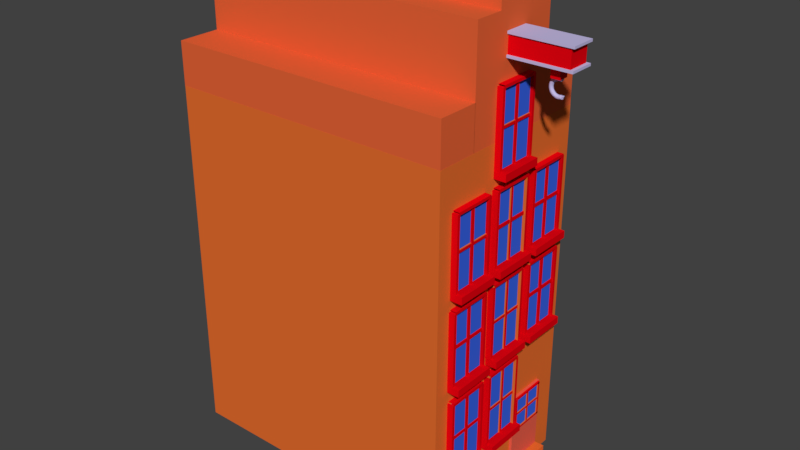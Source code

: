 # Source: huis.blend  (saved by Blender 2.78.0; exported with 4.5.12 LTS)
import bpy
from mathutils import Matrix  # noqa: F401  (used for matrix-valued properties, if any)

bpy.ops.wm.read_factory_settings(use_empty=True)
scene = bpy.context.scene
scene.name = 'Scene'

# ---- collections
col_collection_1 = bpy.data.collections.new('Collection 1'); scene.collection.children.link(col_collection_1)

# ---- materials (node trees are filled in below, after node groups)
mat_material_001 = bpy.data.materials.new('Material.001')
mat_material_001.alpha_threshold = 0.0
mat_material_001.use_transparent_shadow = False
mat_material_001.diffuse_color = (0.8, 0.0007775, 0.00573, 1.0)
mat_material_001.roughness = 0.5
mat_material_002 = bpy.data.materials.new('Material.002')
mat_material_002.alpha_threshold = 0.0
mat_material_002.use_transparent_shadow = False
mat_material_002.diffuse_color = (0.04064, 0.1284, 0.8, 1.0)
mat_material_002.roughness = 0.5
mat_material = bpy.data.materials.new('Material')
mat_material.alpha_threshold = 0.0
mat_material.use_transparent_shadow = False
mat_material.diffuse_color = (0.8, 0.1558, 0.02822, 1.0)
mat_material.roughness = 0.5
mat_material_003 = bpy.data.materials.new('Material.003')
mat_material_003.alpha_threshold = 0.0
mat_material_003.use_transparent_shadow = False
mat_material_003.diffuse_color = (0.5433, 0.504, 0.8, 1.0)
mat_material_003.roughness = 0.5
mat_material_004 = bpy.data.materials.new('Material.004')
mat_material_004.alpha_threshold = 0.0
mat_material_004.use_transparent_shadow = False
mat_material_004.diffuse_color = (0.8, 0.1277, 0.03879, 1.0)
mat_material_004.roughness = 0.5
mat_material_005 = bpy.data.materials.new('Material.005')
mat_material_005.alpha_threshold = 0.0
mat_material_005.use_transparent_shadow = False
mat_material_005.diffuse_color = (0.8, 0.1175, 0.07138, 1.0)
mat_material_005.roughness = 0.5

# ---- material node trees

# ---- world
world_world = bpy.data.worlds.new('World'); scene.world = world_world
world_world.color = (0.05088, 0.05088, 0.05088)
world_world.use_sun_shadow = False
world_world.sun_shadow_jitter_overblur = 0.0
world_world.cycles.sampling_method = 'MANUAL'

# ---- meshes
me_cube_005 = bpy.data.meshes.new('Cube.005')
me_cube_005.from_pydata([(3.098, 0.1482, 13.71), (3.094, 0.104, 13.7), (3.083, 0.07183, 13.67), (3.068, 0.06034, 13.62), (3.053, 0.0726, 13.58), (3.042, 0.1053, 13.55), (3.038, 0.1497, 13.54), (3.043, 0.194, 13.55), (3.054, 0.2261, 13.58), (3.069, 0.2376, 13.62), (3.084, 0.2254, 13.67), (3.095, 0.1926, 13.7), (3.043, 0.1486, 13.72), (3.04, 0.1044, 13.71), (3.033, 0.07221, 13.68), (3.023, 0.06067, 13.64), (3.014, 0.07289, 13.59), (3.007, 0.1056, 13.56), (3.005, 0.15, 13.55), (3.008, 0.1942, 13.56), (3.015, 0.2264, 13.59), (3.025, 0.2379, 13.64), (3.034, 0.2257, 13.68), (3.041, 0.193, 13.71), (2.985, 0.1491, 13.73), (2.984, 0.1049, 13.72), (2.981, 0.07263, 13.69), (2.977, 0.06105, 13.64), (2.974, 0.07322, 13.6), (2.971, 0.1059, 13.57), (2.971, 0.1503, 13.56), (2.972, 0.1945, 13.57), (2.975, 0.2267, 13.6), (2.979, 0.2383, 13.64), (2.982, 0.2262, 13.69), (2.985, 0.1935, 13.72), (2.927, 0.1496, 13.73), (2.928, 0.1054, 13.72), (2.929, 0.07311, 13.69), (2.931, 0.06148, 13.64), (2.933, 0.07359, 13.6), (2.935, 0.1062, 13.57), (2.936, 0.1506, 13.56), (2.936, 0.1949, 13.57), (2.934, 0.2271, 13.6), (2.932, 0.2388, 13.65), (2.93, 0.2266, 13.69), (2.928, 0.194, 13.72), (2.87, 0.1502, 13.73), (2.871, 0.1059, 13.72), (2.877, 0.07362, 13.68), (2.885, 0.06193, 13.64), (2.893, 0.07399, 13.6), (2.899, 0.1066, 13.56), (2.901, 0.1509, 13.55), (2.9, 0.1952, 13.56), (2.894, 0.2275, 13.6), (2.886, 0.2392, 13.64), (2.878, 0.2271, 13.68), (2.872, 0.1946, 13.72), (2.814, 0.1508, 13.71), (2.817, 0.1065, 13.7), (2.826, 0.07416, 13.67), (2.84, 0.06241, 13.63), (2.853, 0.07441, 13.59), (2.863, 0.1069, 13.56), (2.867, 0.1513, 13.54), (2.864, 0.1956, 13.56), (2.855, 0.2279, 13.59), (2.841, 0.2397, 13.63), (2.828, 0.2277, 13.67), (2.818, 0.1951, 13.7), (2.76, 0.1514, 13.69), (2.764, 0.1071, 13.68), (2.778, 0.07472, 13.65), (2.797, 0.06291, 13.61), (2.815, 0.07485, 13.57), (2.83, 0.1073, 13.54), (2.835, 0.1517, 13.53), (2.83, 0.196, 13.54), (2.817, 0.2284, 13.57), (2.798, 0.2402, 13.61), (2.779, 0.2282, 13.65), (2.765, 0.1958, 13.68), (2.709, 0.152, 13.66), (2.715, 0.1077, 13.65), (2.732, 0.07529, 13.63), (2.756, 0.06341, 13.59), (2.78, 0.07529, 13.55), (2.798, 0.1077, 13.52), (2.805, 0.152, 13.51), (2.799, 0.1964, 13.52), (2.781, 0.2288, 13.55), (2.758, 0.2407, 13.59), (2.734, 0.2288, 13.63), (2.716, 0.1964, 13.65), (2.662, 0.1527, 13.63), (2.669, 0.1083, 13.62), (2.69, 0.07586, 13.6), (2.719, 0.06392, 13.56), (2.747, 0.07573, 13.53), (2.769, 0.1081, 13.5), (2.777, 0.1524, 13.49), (2.769, 0.1968, 13.5), (2.749, 0.2293, 13.53), (2.72, 0.2412, 13.56), (2.692, 0.2294, 13.6), (2.67, 0.197, 13.62), (2.62, 0.1533, 13.59), (2.629, 0.109, 13.58), (2.653, 0.07642, 13.56), (2.685, 0.06441, 13.53), (2.718, 0.07616, 13.5), (2.742, 0.1085, 13.48), (2.752, 0.1528, 13.47), (2.743, 0.1972, 13.48), (2.72, 0.2297, 13.5), (2.687, 0.2417, 13.53), (2.654, 0.2299, 13.56), (2.63, 0.1976, 13.58), (2.584, 0.1539, 13.54), (2.594, 0.1095, 13.54), (2.62, 0.07696, 13.52), (2.656, 0.06489, 13.49), (2.693, 0.07659, 13.47), (2.72, 0.1089, 13.45), (2.73, 0.1532, 13.44), (2.721, 0.1975, 13.45), (2.694, 0.2301, 13.47), (2.658, 0.2422, 13.49), (2.621, 0.2305, 13.52), (2.595, 0.1982, 13.54), (2.554, 0.1545, 13.49), (2.565, 0.1101, 13.49), (2.593, 0.07747, 13.47), (2.632, 0.06535, 13.45), (2.672, 0.07698, 13.43), (2.701, 0.1092, 13.42), (2.712, 0.1535, 13.41), (2.702, 0.1979, 13.42), (2.673, 0.2305, 13.43), (2.634, 0.2426, 13.45), (2.595, 0.231, 13.47), (2.565, 0.1987, 13.49), (2.531, 0.155, 13.44), (2.542, 0.1106, 13.44), (2.572, 0.07794, 13.43), (2.614, 0.06577, 13.41), (2.656, 0.07735, 13.4), (2.687, 0.1096, 13.38), (2.698, 0.1538, 13.38), (2.687, 0.1982, 13.39), (2.657, 0.2309, 13.4), (2.616, 0.243, 13.41), (2.574, 0.2315, 13.43), (2.543, 0.1992, 13.44), (2.515, 0.1555, 13.39), (2.526, 0.1111, 13.38), (2.558, 0.07837, 13.38), (2.601, 0.06615, 13.37), (2.645, 0.07768, 13.36), (2.677, 0.1099, 13.35), (2.689, 0.1541, 13.35), (2.677, 0.1985, 13.35), (2.646, 0.2312, 13.36), (2.603, 0.2434, 13.37), (2.559, 0.2319, 13.38), (2.527, 0.1997, 13.38), (2.507, 0.1559, 13.33), (2.518, 0.1115, 13.33), (2.55, 0.07875, 13.32), (2.594, 0.06649, 13.32), (2.638, 0.07798, 13.32), (2.671, 0.1101, 13.31), (2.683, 0.1544, 13.31), (2.672, 0.1988, 13.31), (2.64, 0.2315, 13.32), (2.596, 0.2438, 13.32), (2.552, 0.2323, 13.32), (2.519, 0.2001, 13.33), (2.506, 0.1562, 13.27), (2.517, 0.1118, 13.27), (2.549, 0.07906, 13.27), (2.593, 0.06677, 13.27), (2.638, 0.07822, 13.28), (2.67, 0.1104, 13.28), (2.683, 0.1546, 13.28), (2.671, 0.199, 13.28), (2.639, 0.2317, 13.28), (2.595, 0.244, 13.27), (2.551, 0.2326, 13.27), (2.518, 0.2005, 13.27), (2.512, 0.1565, 13.21), (2.523, 0.1121, 13.21), (2.555, 0.07931, 13.22), (2.599, 0.06699, 13.23), (2.642, 0.07842, 13.24), (2.675, 0.1105, 13.24), (2.687, 0.1547, 13.24), (2.675, 0.1992, 13.24), (2.644, 0.2319, 13.24), (2.6, 0.2443, 13.23), (2.556, 0.2328, 13.22), (2.524, 0.2007, 13.21), (2.526, 0.1567, 13.16), (2.537, 0.1123, 13.16), (2.568, 0.0795, 13.17), (2.61, 0.06715, 13.18), (2.652, 0.07856, 13.2), (2.683, 0.1107, 13.21), (2.695, 0.1549, 13.21), (2.684, 0.1993, 13.21), (2.654, 0.2321, 13.2), (2.611, 0.2444, 13.18), (2.569, 0.233, 13.17), (2.538, 0.2009, 13.16), (2.547, 0.1569, 13.1), (2.558, 0.1124, 13.11), (2.587, 0.07961, 13.12), (2.627, 0.06725, 13.14), (2.667, 0.07865, 13.16), (2.697, 0.1107, 13.17), (2.708, 0.1549, 13.18), (2.697, 0.1994, 13.17), (2.668, 0.2322, 13.16), (2.628, 0.2445, 13.14), (2.588, 0.2331, 13.12), (2.559, 0.201, 13.11), (2.575, 0.1569, 13.05), (2.585, 0.1124, 13.06), (2.612, 0.07965, 13.07), (2.649, 0.06729, 13.1), (2.687, 0.07868, 13.12), (2.714, 0.1108, 13.14), (2.725, 0.155, 13.15), (2.715, 0.1994, 13.14), (2.688, 0.2322, 13.12), (2.651, 0.2446, 13.1), (2.613, 0.2332, 13.08), (2.586, 0.2011, 13.06), (2.61, 0.1569, 13.0), (2.619, 0.1124, 13.01), (2.643, 0.07961, 13.03), (2.677, 0.06725, 13.06), (2.711, 0.07865, 13.09), (2.736, 0.1107, 13.11), (2.745, 0.1549, 13.12), (2.737, 0.1994, 13.11), (2.712, 0.2322, 13.09), (2.678, 0.2445, 13.06), (2.644, 0.2331, 13.03), (2.619, 0.201, 13.01), (2.65, 0.1567, 12.96), (2.658, 0.1123, 12.97), (2.679, 0.0795, 13.0), (2.709, 0.06715, 13.03), (2.739, 0.07856, 13.06), (2.761, 0.1107, 13.09), (2.769, 0.1549, 13.09), (2.762, 0.1993, 13.09), (2.74, 0.2321, 13.06), (2.711, 0.2444, 13.03), (2.681, 0.233, 13.0), (2.659, 0.2009, 12.97), (2.695, 0.1565, 12.93), (2.702, 0.1121, 12.94), (2.72, 0.07931, 12.96), (2.745, 0.06699, 13.0), (2.771, 0.07842, 13.04), (2.789, 0.1105, 13.06), (2.797, 0.1547, 13.07), (2.79, 0.1992, 13.06), (2.772, 0.2319, 13.04), (2.747, 0.2443, 13.0), (2.721, 0.2328, 12.96), (2.703, 0.2007, 12.94), (2.745, 0.1562, 12.9), (2.75, 0.1118, 12.91), (2.765, 0.07906, 12.94), (2.785, 0.06677, 12.98), (2.805, 0.07822, 13.01), (2.821, 0.1104, 13.04), (2.826, 0.1546, 13.05), (2.821, 0.199, 13.04), (2.807, 0.2317, 13.02), (2.787, 0.244, 12.98), (2.766, 0.2326, 12.94), (2.751, 0.2005, 12.91), (2.798, 0.1559, 12.87), (2.802, 0.1115, 12.88), (2.813, 0.07875, 12.92), (2.827, 0.06649, 12.96), (2.843, 0.07798, 13.0), (2.854, 0.1101, 13.03), (2.858, 0.1544, 13.04), (2.855, 0.1988, 13.03), (2.844, 0.2315, 13.0), (2.829, 0.2438, 12.96), (2.814, 0.2323, 12.92), (2.803, 0.2001, 12.89), (2.854, 0.1555, 12.86), (2.856, 0.1111, 12.87), (2.863, 0.07837, 12.9), (2.872, 0.06615, 12.94), (2.882, 0.07768, 12.99), (2.889, 0.1099, 13.02), (2.892, 0.1541, 13.03), (2.89, 0.1985, 13.02), (2.883, 0.2312, 12.99), (2.874, 0.2434, 12.94), (2.864, 0.2319, 12.9), (2.857, 0.1997, 12.87), (2.911, 0.155, 12.85), (2.912, 0.1106, 12.86), (2.914, 0.07794, 12.89), (2.918, 0.06577, 12.94), (2.922, 0.07735, 12.98), (2.925, 0.1096, 13.01), (2.926, 0.1538, 13.03), (2.926, 0.1982, 13.01), (2.923, 0.2309, 12.98), (2.92, 0.243, 12.94), (2.916, 0.2315, 12.89), (2.913, 0.1992, 12.86), (2.969, 0.1545, 12.85), (2.968, 0.1101, 12.86), (2.966, 0.07747, 12.89), (2.964, 0.06535, 12.94), (2.962, 0.07698, 12.98), (2.961, 0.1092, 13.01), (2.961, 0.1535, 13.03), (2.962, 0.1979, 13.01), (2.964, 0.2305, 12.98), (2.966, 0.2426, 12.94), (2.968, 0.231, 12.89), (2.969, 0.1987, 12.86), (3.027, 0.1539, 12.85), (3.024, 0.1095, 12.87), (3.018, 0.07696, 12.9), (3.01, 0.06489, 12.94), (3.003, 0.07659, 12.99), (2.997, 0.1089, 13.02), (2.995, 0.1532, 13.03), (2.998, 0.1975, 13.02), (3.004, 0.2301, 12.99), (3.012, 0.2422, 12.94), (3.02, 0.2305, 12.9), (3.025, 0.1982, 12.87), (3.083, 0.1533, 12.87), (3.079, 0.109, 12.88), (3.069, 0.07642, 12.91), (3.055, 0.06441, 12.95), (3.042, 0.07616, 12.99), (3.032, 0.1085, 13.03), (3.029, 0.1528, 13.04), (3.033, 0.1972, 13.03), (3.043, 0.2297, 13.0), (3.057, 0.2417, 12.95), (3.07, 0.2299, 12.91), (3.08, 0.1976, 12.88), (3.137, 0.1527, 12.89), (3.132, 0.1083, 12.9), (3.081, 0.2293, 13.01), (3.1, 0.2412, 12.97), (3.119, 0.2294, 12.93), (3.132, 0.197, 12.9), (-0.9972, -4.319, -6.136), (-0.9972, -4.319, 10.97), (-0.9972, 4.319, -6.136), (-0.9972, 4.319, 10.97), (1.0, -4.319, -6.136), (1.0, -4.319, 10.97), (1.0, 4.319, -6.136), (1.0, 4.319, 10.97), (0.6088, -3.557, 1.285), (0.6088, -3.557, 4.803), (0.6088, -1.557, 1.285), (0.6088, -1.557, 4.803), (0.7084, -3.557, 1.285), (0.7084, -3.557, 4.803), (0.7084, -1.557, 1.285), (0.7084, -1.557, 4.803), (0.5445, 1.555, 1.262), (0.6271, 1.555, 4.78), (0.6271, 3.555, 1.262), (0.6271, 3.555, 4.78), (0.5365, 1.555, 1.262), (0.6191, 1.555, 4.78), (0.6191, 3.555, 1.262), (0.6191, 3.555, 4.78), (0.5154, -3.511, -3.079), (0.5154, -3.511, 0.4388), (0.5154, -1.511, -3.079), (0.5154, -1.511, 0.4388), (1.146, -3.511, -3.079), (1.146, -3.511, 0.4388), (1.146, -1.511, -3.079), (1.146, -1.511, 0.4388), (0.4934, 1.156, -5.482), (0.4934, 1.156, -1.964), (0.4934, 3.156, -5.482), (0.4934, 3.156, -1.964), (1.124, 1.156, -5.482), (1.124, 1.156, -1.964), (1.124, 3.156, -5.482), (1.124, 3.156, -1.964), (1.001, 1.133, -5.835), (1.001, 1.133, -5.497), (1.001, 3.187, -5.835), (1.001, 3.187, -5.497), (1.57, 1.133, -5.835), (1.57, 1.133, -5.497), (1.57, 3.187, -5.835), (1.57, 3.187, -5.497), (0.9989, 1.133, -6.165), (0.9989, 1.133, -5.828), (0.9989, 3.187, -6.165), (0.9989, 3.187, -5.828), (0.4143, 1.133, -5.845), (0.4143, 1.133, -6.136), (1.003, 1.463, 1.001), (1.003, 1.463, 1.339), (1.003, 3.637, 1.001), (1.003, 3.637, 1.339), (1.572, 1.463, 1.001), (1.572, 1.463, 1.339), (1.572, 3.637, 1.001), (1.572, 3.637, 1.339), (1.009, -3.63, 1.003), (1.009, -3.63, 1.341), (1.009, -1.487, 1.003), (1.009, -1.487, 1.341), (1.577, -3.63, 1.003), (1.577, -3.63, 1.341), (1.577, -1.487, 1.003), (1.577, -1.487, 1.341), (0.5154, -1.519, -3.062), (0.5154, -3.519, -3.062), (1.008, -3.578, -3.03), (1.008, -3.578, -3.368), (1.146, -1.519, -3.062), (1.146, -3.519, -3.062), (0.7888, -3.567, 3.033), (0.7888, -3.567, 3.163), (0.7888, -1.538, 3.033), (0.7888, -1.538, 3.163), (1.212, -3.567, 3.033), (1.212, -3.567, 3.163), (1.212, -1.538, 3.033), (1.212, -1.538, 3.163), (0.7775, 1.555, 3.051), (0.7775, 1.555, 3.182), (0.7775, 3.584, 3.051), (0.7775, 3.584, 3.182), (1.223, 1.555, 3.051), (1.223, 1.555, 3.182), (1.223, 3.584, 3.051), (1.223, 3.584, 3.182), (0.8048, -3.525, -1.449), (0.8048, -3.525, -1.319), (0.8048, -1.496, -1.449), (0.8048, -1.496, -1.319), (1.195, -3.525, -1.449), (1.195, -3.525, -1.319), (1.195, -1.496, -1.449), (1.195, -1.496, -1.319), (0.7814, -2.621, 1.314), (0.7814, -2.621, 4.795), (0.7814, -2.475, 1.314), (0.7814, -2.475, 4.795), (1.219, -2.621, 1.314), (1.219, -2.621, 4.795), (1.219, -2.475, 1.314), (1.219, -2.475, 4.795), (0.7708, 2.501, 1.314), (0.7708, 2.501, 4.795), (0.7708, 2.648, 1.314), (0.7708, 2.648, 4.795), (1.23, 2.501, 1.314), (1.23, 2.501, 4.795), (1.23, 2.648, 1.314), (1.23, 2.648, 4.795), (0.7915, -2.542, -3.058), (0.7915, -2.542, 0.4225), (0.7915, -2.395, -3.058), (0.7915, -2.395, 0.4225), (1.209, -2.542, -3.058), (1.209, -2.542, 0.4225), (1.209, -2.395, -3.058), (1.209, -2.395, 0.4225), (0.8703, -3.583, -3.058), (0.8703, -3.583, 0.4225), (0.8703, -3.436, -3.058), (0.8703, -3.436, 0.4225), (1.288, -3.583, -3.058), (1.288, -3.583, 0.4225), (1.288, -3.436, -3.058), (1.288, -3.436, 0.4225), (0.8703, -1.611, -3.076), (0.8703, -1.611, 0.4042), (0.8703, -1.464, -3.076), (0.8703, -1.464, 0.4042), (1.288, -1.611, -3.076), (1.288, -1.611, 0.4042), (1.288, -1.464, -3.076), (1.288, -1.464, 0.4042), (0.8703, -1.635, 1.288), (0.8703, -1.635, 4.768), (0.7915, -1.488, 1.288), (0.7915, -1.488, 4.768), (1.288, -1.635, 1.288), (1.288, -1.635, 4.768), (1.288, -1.488, 1.288), (1.288, -1.488, 4.768), (0.8703, -3.626, 1.27), (0.8703, -3.626, 4.75), (0.8703, -3.479, 1.27), (0.8703, -3.479, 4.75), (1.288, -3.626, 1.27), (1.288, -3.626, 4.75), (1.288, -3.479, 1.27), (1.288, -3.479, 4.75), (0.8703, 3.481, 1.27), (0.8703, 3.481, 4.75), (0.7915, 3.628, 1.27), (0.7915, 3.628, 4.75), (1.288, 3.481, 1.27), (1.288, 3.481, 4.75), (1.288, 3.628, 1.27), (1.288, 3.628, 4.75), (0.8703, 1.472, 1.288), (0.8703, 1.472, 4.768), (0.8703, 1.619, 1.288), (0.8703, 1.619, 4.768), (1.288, 1.472, 1.288), (1.288, 1.472, 4.768), (1.288, 1.619, 1.288), (1.288, 1.619, 4.768), (0.8714, -3.567, 4.698), (0.8714, -3.567, 4.829), (0.8714, -1.538, 4.698), (0.8714, -1.538, 4.829), (1.294, -3.567, 4.698), (1.294, -3.567, 4.829), (1.294, -1.538, 4.698), (1.294, -1.538, 4.829), (0.8714, 1.541, 4.698), (0.8714, 1.541, 4.829), (0.8714, 3.57, 4.698), (0.8714, 3.57, 4.829), (1.294, 1.541, 4.698), (1.294, 1.541, 4.829), (1.294, 3.57, 4.698), (1.294, 3.57, 4.829), (0.8714, -3.528, 0.3598), (0.8714, -3.528, 0.4902), (0.8714, -1.499, 0.3598), (0.8714, -1.499, 0.4902), (1.294, -3.528, 0.3598), (1.294, -3.528, 0.4902), (1.294, -1.499, 0.3598), (1.294, -1.499, 0.4902), (1.103, 1.335, -3.679), (1.103, 1.335, -2.059), (1.103, 2.998, -3.679), (1.103, 2.998, -2.059), (1.145, 1.335, -3.679), (1.145, 1.335, -2.059), (1.145, 2.998, -3.679), (1.145, 2.998, -2.059), (0.7958, 2.958, -3.728), (0.7958, 2.958, -1.989), (0.7958, 3.06, -3.728), (0.7958, 3.06, -1.989), (1.204, 2.958, -3.728), (1.204, 2.958, -1.989), (1.204, 3.06, -3.728), (1.204, 3.06, -1.989), (0.7916, 1.241, -3.728), (0.7916, 1.241, -1.989), (0.7916, 1.343, -3.728), (0.7916, 1.343, -1.989), (1.208, 1.241, -3.728), (1.208, 1.241, -1.989), (1.208, 1.343, -3.728), (1.208, 1.343, -1.989), (0.796, 1.235, -2.074), (0.796, 1.235, -1.973), (0.796, 3.071, -2.074), (0.796, 3.071, -1.973), (1.204, 1.235, -2.074), (1.204, 1.235, -1.973), (1.204, 3.071, -2.074), (1.204, 3.071, -1.973), (0.796, 1.241, -3.738), (0.796, 1.241, -3.636), (0.796, 3.077, -3.738), (0.796, 3.077, -3.636), (1.204, 1.241, -3.738), (1.204, 1.241, -3.636), (1.204, 3.077, -3.738), (1.204, 3.077, -3.636), (1.122, 1.323, -2.884), (1.122, 1.323, -2.783), (1.122, 2.991, -2.884), (1.122, 2.991, -2.783), (1.199, 1.323, -2.884), (1.199, 1.323, -2.783), (1.199, 2.991, -2.884), (1.199, 2.991, -2.783), (1.111, 2.108, -3.627), (1.111, 2.108, -2.078), (1.111, 2.21, -3.627), (1.111, 2.21, -2.078), (1.194, 2.108, -3.627), (1.194, 2.108, -2.078), (1.194, 2.21, -3.627), (1.194, 2.21, -2.078), (0.5154, -0.9858, 1.302), (0.5154, -0.9858, 4.821), (0.5154, 1.014, 1.302), (0.5154, 1.014, 4.821), (1.146, -0.9858, 1.302), (1.146, -0.9858, 4.821), (1.146, 1.014, 1.302), (1.146, 1.014, 4.821), (1.008, -1.044, 0.9966), (1.008, -1.044, 1.334), (1.008, 1.07, 0.9966), (1.008, 1.07, 1.334), (1.577, -1.044, 0.9966), (1.577, -1.044, 1.334), (1.577, 1.07, 0.9966), (1.577, 1.07, 1.334), (0.8049, -1.0, 2.933), (0.8049, -1.0, 3.063), (0.8049, 1.029, 2.933), (0.8049, 1.029, 3.063), (1.195, -1.0, 2.933), (1.195, -1.0, 3.063), (1.195, 1.029, 2.933), (1.195, 1.029, 3.063), (0.7915, -0.01744, 1.324), (0.7915, -0.01744, 4.804), (0.7915, 0.1295, 1.324), (0.7915, 0.1295, 4.804), (1.209, -0.01744, 1.324), (1.209, -0.01744, 4.804), (1.209, 0.1295, 1.324), (1.209, 0.1295, 4.804), (0.8703, -1.058, 1.324), (0.8703, -1.058, 4.804), (0.8703, -0.9113, 1.324), (0.8703, -0.9113, 4.804), (1.288, -1.058, 1.324), (1.288, -1.058, 4.804), (1.288, -0.9113, 1.324), (1.288, -0.9113, 4.804), (0.8703, 0.9138, 1.306), (0.8703, 0.9138, 4.786), (0.8703, 1.061, 1.306), (0.8703, 1.061, 4.786), (1.288, 0.9138, 1.306), (1.288, 0.9138, 4.786), (1.288, 1.061, 1.306), (1.288, 1.061, 4.786), (0.8714, -1.004, 4.742), (0.8714, -1.004, 4.872), (0.8714, 1.025, 4.742), (0.8714, 1.025, 4.872), (1.294, -1.004, 4.742), (1.294, -1.004, 4.872), (1.294, 1.025, 4.742), (1.294, 1.025, 4.872), (0.5154, -1.0, -3.062), (0.5154, -1.0, 0.4563), (0.5154, 0.9996, -3.062), (0.5154, 0.9996, 0.4563), (1.146, -1.0, -3.062), (1.146, -1.0, 0.4563), (1.146, 0.9996, -3.062), (1.146, 0.9996, 0.4563), (1.008, -1.059, -3.368), (1.008, -1.059, -3.03), (1.008, 1.056, -3.368), (1.008, 1.056, -3.03), (1.577, -1.059, -3.368), (1.577, -1.059, -3.03), (1.577, 1.056, -3.368), (1.577, 1.056, -3.03), (0.8048, -1.015, -1.432), (0.8048, -1.015, -1.301), (0.8048, 1.014, -1.432), (0.8048, 1.014, -1.301), (1.195, -1.015, -1.432), (1.195, -1.015, -1.301), (1.195, 1.014, -1.432), (1.195, 1.014, -1.301), (0.7915, -0.03195, -3.04), (0.7915, -0.03195, 0.4399), (0.7915, 0.115, -3.04), (0.7915, 0.115, 0.4399), (1.209, -0.03195, -3.04), (1.209, -0.03195, 0.4399), (1.209, 0.115, -3.04), (1.209, 0.115, 0.4399), (0.8703, -1.073, -3.04), (0.8703, -1.073, 0.4399), (0.8703, -0.9258, -3.04), (0.8703, -0.9258, 0.4399), (1.288, -1.073, -3.04), (1.288, -1.073, 0.4399), (1.288, -0.9258, -3.04), (1.288, -0.9258, 0.4399), (0.8703, 0.8993, -3.059), (0.8703, 0.8993, 0.4217), (0.8703, 1.046, -3.059), (0.8703, 1.046, 0.4217), (1.288, 0.8993, -3.059), (1.288, 0.8993, 0.4217), (1.288, 1.046, -3.059), (1.288, 1.046, 0.4217), (0.8714, -1.018, 0.3772), (0.8714, -1.018, 0.5077), (0.8714, 1.011, 0.3772), (0.8714, 1.011, 0.5077), (1.294, -1.018, 0.3772), (1.294, -1.018, 0.5077), (1.294, 1.011, 0.3772), (1.294, 1.011, 0.5077), (0.6088, -3.515, 5.547), (0.6088, -3.515, 9.065), (0.6088, -1.515, 5.547), (0.6088, -1.515, 9.065), (0.7084, -3.515, 5.547), (0.7084, -3.515, 9.065), (0.7084, -1.515, 5.547), (0.7084, -1.515, 9.065), (1.009, -3.588, 5.265), (1.009, -3.588, 5.603), (1.009, -1.445, 5.265), (1.009, -1.445, 5.603), (1.577, -3.588, 5.265), (1.577, -3.588, 5.603), (1.577, -1.445, 5.265), (1.577, -1.445, 5.603), (0.7888, -3.526, 7.295), (0.7888, -3.526, 7.426), (0.7888, -1.497, 7.295), (0.7888, -1.497, 7.426), (1.212, -3.526, 7.295), (1.212, -3.526, 7.426), (1.212, -1.497, 7.295), (1.212, -1.497, 7.426), (0.7814, -2.58, 5.577), (0.7814, -2.58, 9.057), (0.7814, -2.433, 5.577), (0.7814, -2.433, 9.057), (1.219, -2.58, 5.577), (1.219, -2.58, 9.057), (1.219, -2.433, 5.577), (1.219, -2.433, 9.057), (0.8703, -1.594, 5.55), (0.8703, -1.594, 9.031), (0.7915, -1.447, 5.55), (0.7915, -1.447, 9.031), (1.288, -1.594, 5.55), (1.288, -1.594, 9.031), (1.288, -1.447, 5.55), (1.288, -1.447, 9.031), (0.8703, -3.584, 5.532), (0.8703, -3.584, 9.012), (0.8703, -3.437, 5.532), (0.8703, -3.437, 9.012), (1.288, -3.584, 5.532), (1.288, -3.584, 9.012), (1.288, -3.437, 5.532), (1.288, -3.437, 9.012), (0.8714, -3.526, 8.961), (0.8714, -3.526, 9.091), (0.8714, -1.497, 8.961), (0.8714, -1.497, 9.091), (1.294, -3.526, 8.961), (1.294, -3.526, 9.091), (1.294, -1.497, 8.961), (1.294, -1.497, 9.091), (0.6088, -0.9657, 5.547), (0.6088, -0.9657, 9.065), (0.6088, 1.034, 5.547), (0.6088, 1.034, 9.065), (0.7084, -0.9657, 5.547), (0.7084, -0.9657, 9.065), (0.7084, 1.034, 5.547), (0.7084, 1.034, 9.065), (1.009, -1.039, 5.265), (1.009, -1.039, 5.603), (1.009, 1.104, 5.265), (1.009, 1.104, 5.603), (1.577, -1.039, 5.265), (1.577, -1.039, 5.603), (1.577, 1.104, 5.265), (1.577, 1.104, 5.603), (0.7888, -0.9765, 7.295), (0.7888, -0.9765, 7.426), (0.7888, 1.052, 7.295), (0.7888, 1.052, 7.426), (1.212, -0.9765, 7.295), (1.212, -0.9765, 7.426), (1.212, 1.052, 7.295), (1.212, 1.052, 7.426), (0.7814, -0.03065, 5.577), (0.7814, -0.03065, 9.057), (0.7814, 0.1163, 5.577), (0.7814, 0.1163, 9.057), (1.219, -0.03065, 5.577), (1.219, -0.03065, 9.057), (1.219, 0.1163, 5.577), (1.219, 0.1163, 9.057), (0.8703, 0.9555, 5.55), (0.8703, 0.9555, 9.031), (0.7915, 1.102, 5.55), (0.7915, 1.102, 9.031), (1.288, 0.9555, 5.55), (1.288, 0.9555, 9.031), (1.288, 1.102, 5.55), (1.288, 1.102, 9.031), (0.8703, -1.035, 5.532), (0.8703, -1.035, 9.012), (0.8703, -0.8879, 5.532), (0.8703, -0.8879, 9.012), (1.288, -1.035, 5.532), (1.288, -1.035, 9.012), (1.288, -0.8879, 5.532), (1.288, -0.8879, 9.012), (0.8714, -0.9765, 8.961), (0.8714, -0.9765, 9.091), (0.8714, 1.052, 8.961), (0.8714, 1.052, 9.091), (1.294, -0.9765, 8.961), (1.294, -0.9765, 9.091), (1.294, 1.052, 8.961), (1.294, 1.052, 9.091), (0.6088, 1.554, 5.551), (0.6088, 1.554, 9.069), (0.6088, 3.554, 5.551), (0.6088, 3.554, 9.069), (0.7084, 1.554, 5.551), (0.7084, 1.554, 9.069), (0.7084, 3.554, 5.551), (0.7084, 3.554, 9.069), (1.009, 1.481, 5.269), (1.009, 1.481, 5.607), (1.009, 3.624, 5.269), (1.009, 3.624, 5.607), (1.577, 1.481, 5.269), (1.577, 1.481, 5.607), (1.577, 3.624, 5.269), (1.577, 3.624, 5.607), (0.7888, 1.543, 7.3), (0.7888, 1.543, 7.43), (0.7888, 3.572, 7.3), (0.7888, 3.572, 7.43), (1.212, 1.543, 7.3), (1.212, 1.543, 7.43), (1.212, 3.572, 7.3), (1.212, 3.572, 7.43), (0.7814, 2.489, 5.581), (0.7814, 2.489, 9.061), (0.7814, 2.636, 5.581), (0.7814, 2.636, 9.061), (1.219, 2.489, 5.581), (1.219, 2.489, 9.061), (1.219, 2.636, 5.581), (1.219, 2.636, 9.061), (0.8703, 3.475, 5.555), (0.8703, 3.475, 9.035), (0.7915, 3.622, 5.555), (0.7915, 3.622, 9.035), (1.288, 3.475, 5.555), (1.288, 3.475, 9.035), (1.288, 3.622, 5.555), (1.288, 3.622, 9.035), (0.8703, 1.485, 5.536), (0.8703, 1.485, 9.017), (0.8703, 1.632, 5.536), (0.8703, 1.632, 9.017), (1.288, 1.485, 5.536), (1.288, 1.485, 9.017), (1.288, 1.632, 5.536), (1.288, 1.632, 9.017), (0.8714, 1.543, 8.965), (0.8714, 1.543, 9.095), (0.8714, 3.572, 8.965), (0.8714, 3.572, 9.095), (1.294, 1.543, 8.965), (1.294, 1.543, 9.095), (1.294, 3.572, 8.965), (1.294, 3.572, 9.095), (0.6042, -0.9147, 9.759), (0.6042, -0.9147, 13.28), (0.6042, 1.085, 9.759), (0.6042, 1.085, 13.28), (0.7038, -0.9147, 9.759), (0.7038, -0.9147, 13.28), (0.7038, 1.085, 9.759), (0.7038, 1.085, 13.28), (1.004, -0.9881, 9.477), (1.004, -0.9881, 9.815), (1.004, 1.155, 9.477), (1.004, 1.155, 9.815), (1.573, -0.9881, 9.477), (1.573, -0.9881, 9.815), (1.573, 1.155, 9.477), (1.573, 1.155, 9.815), (0.7841, -0.9254, 11.51), (0.7841, -0.9254, 11.64), (0.7841, 1.104, 11.51), (0.7841, 1.104, 11.64), (1.207, -0.9254, 11.51), (1.207, -0.9254, 11.64), (1.207, 1.104, 11.51), (1.207, 1.104, 11.64), (0.7767, 0.0204, 9.789), (0.7767, 0.0204, 13.27), (0.7767, 0.1673, 9.789), (0.7767, 0.1673, 13.27), (1.214, 0.0204, 9.789), (1.214, 0.0204, 13.27), (1.214, 0.1673, 9.789), (1.214, 0.1673, 13.27), (0.8657, 1.007, 9.763), (0.8657, 1.007, 13.24), (0.7868, 1.153, 9.763), (0.7868, 1.153, 13.24), (1.283, 1.007, 9.763), (1.283, 1.007, 13.24), (1.283, 1.153, 9.763), (1.283, 1.153, 13.24), (0.8657, -0.9838, 9.744), (0.8657, -0.9838, 13.22), (0.8657, -0.8369, 9.744), (0.8657, -0.8369, 13.22), (1.283, -0.9838, 9.744), (1.283, -0.9838, 13.22), (1.283, -0.8369, 9.744), (1.283, -0.8369, 13.22), (0.8667, -0.9254, 13.17), (0.8667, -0.9254, 13.3), (0.8667, 1.104, 13.17), (0.8667, 1.104, 13.3), (1.289, -0.9254, 13.17), (1.289, -0.9254, 13.3), (1.289, 1.104, 13.17), (1.289, 1.104, 13.3), (-1.003, 2.315, 10.97), (-1.003, 2.315, 12.97), (-1.003, 4.315, 10.97), (-1.003, 4.315, 12.97), (0.9971, 2.315, 10.97), (0.9971, 2.315, 12.97), (0.9971, 4.315, 10.97), (0.9971, 4.315, 12.97), (-1.003, -4.316, 10.96), (-1.003, -4.316, 12.96), (-1.003, -2.316, 10.96), (-1.003, -2.316, 12.96), (0.9971, -4.316, 10.96), (0.9971, -4.316, 12.96), (0.9971, -2.316, 10.96), (0.9971, -2.316, 12.96), (-1.003, -2.326, 10.96), (-1.003, -2.326, 12.96), (-1.003, -0.9247, 10.96), (-1.003, -0.9247, 12.96), (0.9971, -2.326, 10.96), (0.9971, -2.326, 12.96), (0.9971, -0.9247, 10.96), (0.9971, -0.9247, 12.96), (-1.003, 1.073, 10.97), (-1.003, 1.073, 12.97), (-1.003, 2.311, 10.97), (-1.003, 2.311, 12.97), (0.9971, 1.073, 10.97), (0.9971, 1.073, 12.97), (0.9971, 2.311, 10.97), (0.9971, 2.311, 12.97), (-1.003, -0.9245, 10.96), (-1.003, -0.9245, 12.96), (-1.003, 1.075, 10.96), (-1.003, 1.075, 12.96), (0.9971, -0.9245, 10.96), (0.9971, -0.9245, 12.96), (0.9971, 1.075, 10.96), (0.9971, 1.075, 12.96), (-1.003, -0.9245, 16.81), (-1.003, 1.075, 16.81), (0.9971, 1.075, 16.81), (0.9971, -0.9245, 16.81), (-1.003, 1.073, 16.04), (-1.003, 2.311, 16.04), (0.9971, 2.311, 16.04), (0.9971, 1.073, 16.04), (-1.003, -2.326, 16.04), (-1.003, -0.9247, 16.04), (0.9971, -0.9247, 16.04), (0.9971, -2.326, 16.04), (-0.4145, -0.418, 14.27), (-0.4145, -0.418, 15.16), (-0.4145, 0.6223, 14.27), (-0.4145, 0.6223, 15.16), (3.695, -0.418, 14.27), (3.695, -0.418, 15.16), (3.695, 0.6223, 14.27), (3.695, 0.6223, 15.16), (0.1994, -0.4874, 15.09), (0.1994, -0.4874, 15.2), (0.1994, 0.6991, 15.09), (0.1994, 0.6991, 15.2), (3.848, -0.4874, 15.09), (3.848, -0.4874, 15.2), (3.848, 0.6991, 15.09), (3.848, 0.6991, 15.2), (0.1994, -0.4874, 14.18), (0.1994, -0.4874, 14.29), (0.1994, 0.6991, 14.18), (0.1994, 0.6991, 14.29), (3.848, -0.4874, 14.18), (3.848, -0.4874, 14.29), (3.848, 0.6991, 14.18), (3.848, 0.6991, 14.29), (2.692, -0.1083, 13.68), (2.692, -0.1083, 14.68), (2.692, 0.371, 13.68), (2.692, 0.371, 14.68), (3.107, -0.1083, 13.68), (3.107, -0.1083, 14.68), (3.107, 0.371, 13.68), (3.107, 0.371, 14.68), (3.085, 0.0858, 12.93), (3.074, 0.07593, 12.96), (3.063, 0.0856, 13.0), (3.126, 0.2116, 12.95), (3.138, 0.185, 12.92), (3.094, 0.1126, 12.9), (3.137, 0.1121, 12.92), (3.053, 0.1486, 13.03), (3.056, 0.1851, 13.02), (3.064, 0.2119, 13.0), (3.095, 0.2115, 13.01), (3.111, 0.2213, 12.98), (3.055, 0.1122, 13.02), (3.141, 0.1485, 12.91), (3.101, 0.08954, 12.94), (3.091, 0.08093, 12.97), (3.082, 0.08936, 13.0), (3.137, 0.1993, 12.96), (3.147, 0.176, 12.94), (3.108, 0.1129, 12.92), (3.146, 0.1124, 12.94), (3.073, 0.1443, 13.04), (3.075, 0.1761, 13.03), (3.083, 0.1995, 13.01), (3.11, 0.1992, 13.02), (3.123, 0.2077, 12.99), (3.075, 0.1126, 13.03), (3.15, 0.1442, 12.93), (3.121, 0.0939, 12.96), (3.113, 0.08683, 12.99), (3.105, 0.09375, 13.01), (3.15, 0.1839, 12.98), (3.158, 0.1649, 12.96), (3.127, 0.1131, 12.95), (3.158, 0.1127, 12.96), (3.097, 0.1389, 13.04), (3.1, 0.165, 13.03), (3.106, 0.1841, 13.01), (3.128, 0.1839, 13.02), (3.139, 0.1909, 13.0), (3.099, 0.1128, 13.03), (3.161, 0.1388, 12.95), (3.141, 0.09683, 12.98), (3.134, 0.09109, 13.0), (3.128, 0.09671, 13.02), (3.164, 0.17, 12.99), (3.171, 0.1545, 12.98), (3.145, 0.1124, 12.97), (3.17, 0.1121, 12.98), (3.122, 0.1334, 13.04), (3.123, 0.1546, 13.04), (3.128, 0.1701, 13.02), (3.146, 0.1699, 13.03), (3.155, 0.1756, 13.01), (3.123, 0.1122, 13.04), (3.173, 0.1333, 12.97), (3.156, 0.1001, 13.0), (3.15, 0.0955, 13.01), (3.145, 0.09998, 13.03), (3.175, 0.1584, 13.0), (3.18, 0.146, 12.99), (3.159, 0.1125, 12.98), (3.179, 0.1122, 12.99), (3.14, 0.1292, 13.04), (3.142, 0.1461, 13.04), (3.146, 0.1585, 13.03), (3.16, 0.1584, 13.03), (3.167, 0.1629, 13.02), (3.142, 0.1123, 13.04), (3.182, 0.1292, 12.99), (3.169, 0.1037, 13.01), (3.166, 0.1002, 13.02), (3.162, 0.1036, 13.03), (3.184, 0.1472, 13.02), (3.188, 0.138, 13.01), (3.172, 0.1129, 13.0), (3.187, 0.1127, 13.01), (3.158, 0.1254, 13.05), (3.159, 0.138, 13.04), (3.162, 0.1473, 13.03), (3.173, 0.1471, 13.04), (3.178, 0.1505, 13.03), (3.159, 0.1128, 13.04), (3.189, 0.1254, 13.0), (3.181, 0.1039, 13.02), (3.178, 0.1011, 13.03), (3.175, 0.1039, 13.04), (3.193, 0.1402, 13.02), (3.196, 0.1325, 13.02), (3.184, 0.1116, 13.01), (3.196, 0.1115, 13.02), (3.172, 0.122, 13.05), (3.173, 0.1326, 13.05), (3.175, 0.1403, 13.04), (3.184, 0.1402, 13.04), (3.189, 0.143, 13.03), (3.172, 0.1115, 13.05), (3.197, 0.122, 13.01), (3.194, 0.107, 13.03), (3.192, 0.1052, 13.04), (3.19, 0.107, 13.04), (3.201, 0.1302, 13.03), (3.203, 0.1253, 13.03), (3.195, 0.1119, 13.03), (3.203, 0.1118, 13.03), (3.188, 0.1186, 13.05), (3.188, 0.1253, 13.05), (3.19, 0.1302, 13.04), (3.196, 0.1301, 13.05), (3.199, 0.1319, 13.04), (3.188, 0.1119, 13.05), (3.204, 0.1185, 13.03), (3.205, 0.1095, 13.04), (3.204, 0.1085, 13.05), (3.203, 0.1094, 13.05), (3.209, 0.1212, 13.04), (3.21, 0.1187, 13.04), (3.206, 0.112, 13.04), (3.21, 0.1119, 13.04), (3.202, 0.1153, 13.05), (3.203, 0.1188, 13.05), (3.203, 0.1213, 13.05), (3.206, 0.1212, 13.05), (3.208, 0.1222, 13.05), (3.203, 0.1119, 13.05), (3.211, 0.1153, 13.04), (3.211, 0.1076, 13.05), (3.21, 0.1067, 13.05), (3.209, 0.1076, 13.05), (3.215, 0.1194, 13.05), (3.216, 0.1169, 13.05), (3.212, 0.1101, 13.04), (3.216, 0.1101, 13.05), (3.208, 0.1135, 13.06), (3.209, 0.1169, 13.06), (3.209, 0.1194, 13.05), (3.212, 0.1194, 13.05), (3.214, 0.1203, 13.05), (3.209, 0.1101, 13.06), (3.217, 0.1135, 13.05), (3.211, 0.112, 13.05), (3.211, 0.1117, 13.05), (3.211, 0.112, 13.05), (3.214, 0.1153, 13.05), (3.214, 0.1146, 13.05), (3.211, 0.1127, 13.05), (3.214, 0.1127, 13.05), (3.211, 0.1136, 13.05), (3.211, 0.1146, 13.05), (3.211, 0.1153, 13.05), (3.213, 0.1153, 13.05), (3.213, 0.1156, 13.05), (3.211, 0.1127, 13.05), (3.214, 0.1136, 13.05), (-12.78, 4.319, -6.136), (-12.78, -4.319, -6.136), (-12.78, -4.319, 10.97), (-12.78, 4.319, 10.97), (-12.79, 4.315, 10.97), (-12.79, 2.315, 10.97), (-12.79, 2.315, 12.97), (-12.79, 4.315, 12.97), (-12.79, -2.316, 10.96), (-12.79, -4.316, 10.96), (-12.79, -4.316, 12.96), (-12.79, -2.316, 12.96), (-12.79, -0.9247, 10.96), (-12.79, -2.326, 10.96), (-12.79, -2.326, 12.96), (-12.79, -0.9247, 12.96), (-12.79, 2.311, 10.97), (-12.79, 1.073, 10.97), (-12.79, 1.073, 12.97), (-12.79, 2.311, 12.97), (-12.79, 1.075, 10.96), (-12.79, -0.9245, 10.96), (-12.79, -0.9245, 12.96), (-12.79, 1.075, 12.96), (-12.79, -0.9245, 16.81), (-12.79, 1.075, 16.81), (-12.79, 1.073, 16.04), (-12.79, 2.311, 16.04), (-12.79, -2.326, 16.04), (-12.79, -0.9247, 16.04), (1.008, -1.463, -3.368), (1.008, -1.463, -3.03), (1.577, -3.578, -3.368), (1.577, -3.578, -3.03), (1.577, -1.463, -3.368), (1.577, -1.463, -3.03), (0.8703, -1.62, -3.059), (0.8703, -1.473, -3.059), (1.288, -1.62, -3.059), (1.288, -1.473, -3.059), (1.146, -3.511, 1.187), (1.146, -3.511, 4.705), (1.146, -1.511, 1.187), (1.146, -1.511, 4.705), (1.146, 1.549, 1.214), (1.146, 1.549, 4.732), (1.146, 3.549, 1.214), (1.146, 3.549, 4.732), (1.146, 1.603, 5.507), (1.146, 1.603, 9.026), (1.146, 3.603, 5.507), (1.146, 3.603, 9.026), (1.146, -0.9672, 5.48), (1.146, -0.9672, 8.998), (1.146, 1.033, 5.48), (1.146, 1.033, 8.998), (1.146, -3.483, 5.453), (1.146, -3.483, 8.971), (1.146, -1.483, 5.453), (1.146, -1.483, 8.971), (1.146, -0.9672, 9.653), (1.146, -0.9672, 13.17), (1.146, 1.033, 9.653), (1.146, 1.033, 13.17), (0.4143, 3.187, -6.136), (0.4143, 3.187, -5.845), (2.156, 1.133, -6.136), (2.156, 1.133, -5.845), (2.156, 3.187, -6.136), (2.156, 3.187, -5.845)], [], [(0, 12, 13, 1), (1, 13, 14, 2), (2, 14, 15, 3), (3, 15, 16, 4), (4, 16, 17, 5), (5, 17, 18, 6), (6, 18, 19, 7), (7, 19, 20, 8), (8, 20, 21, 9), (9, 21, 22, 10), (10, 22, 23, 11), (11, 23, 12, 0), (12, 24, 25, 13), (13, 25, 26, 14), (14, 26, 27, 15), (15, 27, 28, 16), (16, 28, 29, 17), (17, 29, 30, 18), (18, 30, 31, 19), (19, 31, 32, 20), (20, 32, 33, 21), (21, 33, 34, 22), (22, 34, 35, 23), (23, 35, 24, 12), (24, 36, 37, 25), (25, 37, 38, 26), (26, 38, 39, 27), (27, 39, 40, 28), (28, 40, 41, 29), (29, 41, 42, 30), (30, 42, 43, 31), (31, 43, 44, 32), (32, 44, 45, 33), (33, 45, 46, 34), (34, 46, 47, 35), (35, 47, 36, 24), (36, 48, 49, 37), (37, 49, 50, 38), (38, 50, 51, 39), (39, 51, 52, 40), (40, 52, 53, 41), (41, 53, 54, 42), (42, 54, 55, 43), (43, 55, 56, 44), (44, 56, 57, 45), (45, 57, 58, 46), (46, 58, 59, 47), (47, 59, 48, 36), (48, 60, 61, 49), (49, 61, 62, 50), (50, 62, 63, 51), (51, 63, 64, 52), (52, 64, 65, 53), (53, 65, 66, 54), (54, 66, 67, 55), (55, 67, 68, 56), (56, 68, 69, 57), (57, 69, 70, 58), (58, 70, 71, 59), (59, 71, 60, 48), (60, 72, 73, 61), (61, 73, 74, 62), (62, 74, 75, 63), (63, 75, 76, 64), (64, 76, 77, 65), (65, 77, 78, 66), (66, 78, 79, 67), (67, 79, 80, 68), (68, 80, 81, 69), (69, 81, 82, 70), (70, 82, 83, 71), (71, 83, 72, 60), (72, 84, 85, 73), (73, 85, 86, 74), (74, 86, 87, 75), (75, 87, 88, 76), (76, 88, 89, 77), (77, 89, 90, 78), (78, 90, 91, 79), (79, 91, 92, 80), (80, 92, 93, 81), (81, 93, 94, 82), (82, 94, 95, 83), (83, 95, 84, 72), (84, 96, 97, 85), (85, 97, 98, 86), (86, 98, 99, 87), (87, 99, 100, 88), (88, 100, 101, 89), (89, 101, 102, 90), (90, 102, 103, 91), (91, 103, 104, 92), (92, 104, 105, 93), (93, 105, 106, 94), (94, 106, 107, 95), (95, 107, 96, 84), (96, 108, 109, 97), (97, 109, 110, 98), (98, 110, 111, 99), (99, 111, 112, 100), (100, 112, 113, 101), (101, 113, 114, 102), (102, 114, 115, 103), (103, 115, 116, 104), (104, 116, 117, 105), (105, 117, 118, 106), (106, 118, 119, 107), (107, 119, 108, 96), (108, 120, 121, 109), (109, 121, 122, 110), (110, 122, 123, 111), (111, 123, 124, 112), (112, 124, 125, 113), (113, 125, 126, 114), (114, 126, 127, 115), (115, 127, 128, 116), (116, 128, 129, 117), (117, 129, 130, 118), (118, 130, 131, 119), (119, 131, 120, 108), (120, 132, 133, 121), (121, 133, 134, 122), (122, 134, 135, 123), (123, 135, 136, 124), (124, 136, 137, 125), (125, 137, 138, 126), (126, 138, 139, 127), (127, 139, 140, 128), (128, 140, 141, 129), (129, 141, 142, 130), (130, 142, 143, 131), (131, 143, 132, 120), (132, 144, 145, 133), (133, 145, 146, 134), (134, 146, 147, 135), (135, 147, 148, 136), (136, 148, 149, 137), (137, 149, 150, 138), (138, 150, 151, 139), (139, 151, 152, 140), (140, 152, 153, 141), (141, 153, 154, 142), (142, 154, 155, 143), (143, 155, 144, 132), (144, 156, 157, 145), (145, 157, 158, 146), (146, 158, 159, 147), (147, 159, 160, 148), (148, 160, 161, 149), (149, 161, 162, 150), (150, 162, 163, 151), (151, 163, 164, 152), (152, 164, 165, 153), (153, 165, 166, 154), (154, 166, 167, 155), (155, 167, 156, 144), (156, 168, 169, 157), (157, 169, 170, 158), (158, 170, 171, 159), (159, 171, 172, 160), (160, 172, 173, 161), (161, 173, 174, 162), (162, 174, 175, 163), (163, 175, 176, 164), (164, 176, 177, 165), (165, 177, 178, 166), (166, 178, 179, 167), (167, 179, 168, 156), (168, 180, 181, 169), (169, 181, 182, 170), (170, 182, 183, 171), (171, 183, 184, 172), (172, 184, 185, 173), (173, 185, 186, 174), (174, 186, 187, 175), (175, 187, 188, 176), (176, 188, 189, 177), (177, 189, 190, 178), (178, 190, 191, 179), (179, 191, 180, 168), (180, 192, 193, 181), (181, 193, 194, 182), (182, 194, 195, 183), (183, 195, 196, 184), (184, 196, 197, 185), (185, 197, 198, 186), (186, 198, 199, 187), (187, 199, 200, 188), (188, 200, 201, 189), (189, 201, 202, 190), (190, 202, 203, 191), (191, 203, 192, 180), (192, 204, 205, 193), (193, 205, 206, 194), (194, 206, 207, 195), (195, 207, 208, 196), (196, 208, 209, 197), (197, 209, 210, 198), (198, 210, 211, 199), (199, 211, 212, 200), (200, 212, 213, 201), (201, 213, 214, 202), (202, 214, 215, 203), (203, 215, 204, 192), (204, 216, 217, 205), (205, 217, 218, 206), (206, 218, 219, 207), (207, 219, 220, 208), (208, 220, 221, 209), (209, 221, 222, 210), (210, 222, 223, 211), (211, 223, 224, 212), (212, 224, 225, 213), (213, 225, 226, 214), (214, 226, 227, 215), (215, 227, 216, 204), (216, 228, 229, 217), (217, 229, 230, 218), (218, 230, 231, 219), (219, 231, 232, 220), (220, 232, 233, 221), (221, 233, 234, 222), (222, 234, 235, 223), (223, 235, 236, 224), (224, 236, 237, 225), (225, 237, 238, 226), (226, 238, 239, 227), (227, 239, 228, 216), (228, 240, 241, 229), (229, 241, 242, 230), (230, 242, 243, 231), (231, 243, 244, 232), (232, 244, 245, 233), (233, 245, 246, 234), (234, 246, 247, 235), (235, 247, 248, 236), (236, 248, 249, 237), (237, 249, 250, 238), (238, 250, 251, 239), (239, 251, 240, 228), (240, 252, 253, 241), (241, 253, 254, 242), (242, 254, 255, 243), (243, 255, 256, 244), (244, 256, 257, 245), (245, 257, 258, 246), (246, 258, 259, 247), (247, 259, 260, 248), (248, 260, 261, 249), (249, 261, 262, 250), (250, 262, 263, 251), (251, 263, 252, 240), (252, 264, 265, 253), (253, 265, 266, 254), (254, 266, 267, 255), (255, 267, 268, 256), (256, 268, 269, 257), (257, 269, 270, 258), (258, 270, 271, 259), (259, 271, 272, 260), (260, 272, 273, 261), (261, 273, 274, 262), (262, 274, 275, 263), (263, 275, 264, 252), (264, 276, 277, 265), (265, 277, 278, 266), (266, 278, 279, 267), (267, 279, 280, 268), (268, 280, 281, 269), (269, 281, 282, 270), (270, 282, 283, 271), (271, 283, 284, 272), (272, 284, 285, 273), (273, 285, 286, 274), (274, 286, 287, 275), (275, 287, 276, 264), (276, 288, 289, 277), (277, 289, 290, 278), (278, 290, 291, 279), (279, 291, 292, 280), (280, 292, 293, 281), (281, 293, 294, 282), (282, 294, 295, 283), (283, 295, 296, 284), (284, 296, 297, 285), (285, 297, 298, 286), (286, 298, 299, 287), (287, 299, 288, 276), (288, 300, 301, 289), (289, 301, 302, 290), (290, 302, 303, 291), (291, 303, 304, 292), (292, 304, 305, 293), (293, 305, 306, 294), (294, 306, 307, 295), (295, 307, 308, 296), (296, 308, 309, 297), (297, 309, 310, 298), (298, 310, 311, 299), (299, 311, 300, 288), (300, 312, 313, 301), (301, 313, 314, 302), (302, 314, 315, 303), (303, 315, 316, 304), (304, 316, 317, 305), (305, 317, 318, 306), (306, 318, 319, 307), (307, 319, 320, 308), (308, 320, 321, 309), (309, 321, 322, 310), (310, 322, 323, 311), (311, 323, 312, 300), (312, 324, 325, 313), (313, 325, 326, 314), (314, 326, 327, 315), (315, 327, 328, 316), (316, 328, 329, 317), (317, 329, 330, 318), (318, 330, 331, 319), (319, 331, 332, 320), (320, 332, 333, 321), (321, 333, 334, 322), (322, 334, 335, 323), (323, 335, 324, 312), (324, 336, 337, 325), (325, 337, 338, 326), (326, 338, 339, 327), (327, 339, 340, 328), (328, 340, 341, 329), (329, 341, 342, 330), (330, 342, 343, 331), (331, 343, 344, 332), (332, 344, 345, 333), (333, 345, 346, 334), (334, 346, 347, 335), (335, 347, 336, 324), (336, 348, 349, 337), (337, 349, 350, 338), (338, 350, 351, 339), (339, 351, 352, 340), (340, 352, 353, 341), (341, 353, 354, 342), (342, 354, 355, 343), (343, 355, 356, 344), (344, 356, 357, 345), (345, 357, 358, 346), (346, 358, 359, 347), (347, 359, 348, 336), (348, 360, 361, 349), (356, 362, 363, 357), (357, 363, 364, 358), (358, 364, 365, 359), (359, 365, 360, 348), (962, 963, 1202, 1201), (368, 369, 373, 372), (372, 373, 371, 370), (370, 371, 367, 366), (368, 372, 370, 366), (373, 369, 367, 371), (374, 375, 377, 376), (376, 377, 381, 380), (380, 381, 379, 378), (378, 379, 375, 374), (376, 380, 378, 374), (381, 377, 375, 379), (382, 383, 385, 384), (384, 385, 389, 388), (388, 389, 387, 386), (386, 387, 383, 382), (384, 388, 386, 382), (389, 385, 383, 387), (390, 391, 393, 392), (392, 393, 397, 396), (396, 397, 395, 394), (394, 395, 391, 390), (392, 396, 394, 390), (397, 393, 391, 395), (398, 399, 401, 400), (400, 401, 405, 404), (404, 405, 403, 402), (402, 403, 399, 398), (400, 404, 402, 398), (405, 401, 399, 403), (406, 407, 409, 408), (408, 409, 413, 412), (412, 413, 411, 410), (410, 411, 407, 406), (408, 412, 410, 406), (413, 409, 407, 411), (414, 415, 417, 416), (1256, 1257, 1261, 1260), (422, 423, 427, 426), (426, 427, 425, 424), (424, 425, 421, 420), (427, 423, 421, 425), (430, 431, 435, 434), (434, 435, 433, 432), (432, 433, 429, 428), (435, 431, 429, 433), (436, 440, 441, 437), (426, 424, 420, 422), (434, 432, 428, 430), (442, 443, 445, 444), (444, 445, 449, 448), (448, 449, 447, 446), (446, 447, 443, 442), (444, 448, 446, 442), (449, 445, 443, 447), (450, 451, 453, 452), (452, 453, 457, 456), (456, 457, 455, 454), (454, 455, 451, 450), (452, 456, 454, 450), (457, 453, 451, 455), (458, 459, 461, 460), (460, 461, 465, 464), (464, 465, 463, 462), (462, 463, 459, 458), (460, 464, 462, 458), (465, 461, 459, 463), (466, 467, 469, 468), (468, 469, 473, 472), (472, 473, 471, 470), (470, 471, 467, 466), (468, 472, 470, 466), (473, 469, 467, 471), (474, 475, 477, 476), (476, 477, 481, 480), (480, 481, 479, 478), (478, 479, 475, 474), (476, 480, 478, 474), (481, 477, 475, 479), (482, 483, 485, 484), (484, 485, 489, 488), (488, 489, 487, 486), (486, 487, 483, 482), (484, 488, 486, 482), (489, 485, 483, 487), (490, 491, 493, 492), (492, 493, 497, 496), (496, 497, 495, 494), (494, 495, 491, 490), (492, 496, 494, 490), (497, 493, 491, 495), (498, 499, 501, 500), (500, 501, 505, 504), (504, 505, 503, 502), (502, 503, 499, 498), (500, 504, 502, 498), (505, 501, 499, 503), (506, 507, 509, 508), (508, 509, 513, 512), (512, 513, 511, 510), (510, 511, 507, 506), (508, 512, 510, 506), (513, 509, 507, 511), (514, 515, 517, 516), (516, 517, 521, 520), (520, 521, 519, 518), (518, 519, 515, 514), (516, 520, 518, 514), (521, 517, 515, 519), (522, 523, 525, 524), (524, 525, 529, 528), (528, 529, 527, 526), (526, 527, 523, 522), (524, 528, 526, 522), (529, 525, 523, 527), (530, 531, 533, 532), (532, 533, 537, 536), (536, 537, 535, 534), (534, 535, 531, 530), (532, 536, 534, 530), (537, 533, 531, 535), (544, 545, 543, 542), (540, 544, 542, 538), (545, 541, 539, 543), (552, 553, 551, 550), (548, 552, 550, 546), (553, 549, 547, 551), (560, 561, 559, 558), (556, 560, 558, 554), (561, 557, 555, 559), (562, 563, 565, 564), (564, 565, 569, 568), (568, 569, 567, 566), (566, 567, 563, 562), (564, 568, 566, 562), (569, 565, 563, 567), (570, 571, 573, 572), (572, 573, 577, 576), (576, 577, 575, 574), (574, 575, 571, 570), (572, 576, 574, 570), (577, 573, 571, 575), (578, 579, 581, 580), (580, 581, 585, 584), (584, 585, 583, 582), (582, 583, 579, 578), (580, 584, 582, 578), (585, 581, 579, 583), (586, 587, 589, 588), (588, 589, 593, 592), (592, 593, 591, 590), (590, 591, 587, 586), (588, 592, 590, 586), (593, 589, 587, 591), (594, 595, 597, 596), (596, 597, 601, 600), (600, 601, 599, 598), (598, 599, 595, 594), (596, 600, 598, 594), (601, 597, 595, 599), (604, 605, 609, 608), (608, 609, 607, 606), (606, 607, 603, 602), (604, 608, 606, 602), (609, 605, 603, 607), (612, 613, 617, 616), (616, 617, 615, 614), (614, 615, 611, 610), (618, 619, 621, 620), (620, 621, 625, 624), (624, 625, 623, 622), (622, 623, 619, 618), (620, 624, 622, 618), (625, 621, 619, 623), (628, 629, 633, 632), (632, 633, 631, 630), (630, 631, 627, 626), (633, 629, 627, 631), (632, 630, 626, 628), (634, 635, 637, 636), (636, 637, 641, 640), (640, 641, 639, 638), (638, 639, 635, 634), (636, 640, 638, 634), (641, 637, 635, 639), (642, 643, 645, 644), (644, 645, 649, 648), (648, 649, 647, 646), (646, 647, 643, 642), (644, 648, 646, 642), (649, 645, 643, 647), (650, 651, 653, 652), (652, 653, 657, 656), (656, 657, 655, 654), (654, 655, 651, 650), (652, 656, 654, 650), (657, 653, 651, 655), (658, 659, 661, 660), (660, 661, 665, 664), (664, 665, 663, 662), (662, 663, 659, 658), (660, 664, 662, 658), (665, 661, 659, 663), (672, 673, 671, 670), (668, 672, 670, 666), (673, 669, 667, 671), (674, 675, 677, 676), (676, 677, 681, 680), (680, 681, 679, 678), (678, 679, 675, 674), (676, 680, 678, 674), (681, 677, 675, 679), (684, 685, 689, 688), (688, 689, 687, 686), (686, 687, 683, 682), (689, 685, 683, 687), (688, 686, 682, 684), (690, 691, 693, 692), (692, 693, 697, 696), (696, 697, 695, 694), (694, 695, 691, 690), (692, 696, 694, 690), (697, 693, 691, 695), (698, 699, 701, 700), (700, 701, 705, 704), (704, 705, 703, 702), (702, 703, 699, 698), (700, 704, 702, 698), (705, 701, 699, 703), (706, 707, 709, 708), (708, 709, 713, 712), (712, 713, 711, 710), (710, 711, 707, 706), (708, 712, 710, 706), (713, 709, 707, 711), (714, 715, 717, 716), (716, 717, 721, 720), (720, 721, 719, 718), (718, 719, 715, 714), (716, 720, 718, 714), (721, 717, 715, 719), (728, 729, 727, 726), (724, 728, 726, 722), (729, 725, 723, 727), (730, 731, 733, 732), (732, 733, 737, 736), (736, 737, 735, 734), (734, 735, 731, 730), (732, 736, 734, 730), (737, 733, 731, 735), (740, 741, 745, 744), (744, 745, 743, 742), (742, 743, 739, 738), (745, 741, 739, 743), (744, 742, 738, 740), (746, 747, 749, 748), (748, 749, 753, 752), (752, 753, 751, 750), (750, 751, 747, 746), (748, 752, 750, 746), (753, 749, 747, 751), (754, 755, 757, 756), (756, 757, 761, 760), (760, 761, 759, 758), (758, 759, 755, 754), (756, 760, 758, 754), (761, 757, 755, 759), (762, 763, 765, 764), (764, 765, 769, 768), (768, 769, 767, 766), (766, 767, 763, 762), (764, 768, 766, 762), (769, 765, 763, 767), (770, 771, 773, 772), (772, 773, 777, 776), (776, 777, 775, 774), (774, 775, 771, 770), (772, 776, 774, 770), (777, 773, 771, 775), (784, 785, 783, 782), (780, 784, 782, 778), (785, 781, 779, 783), (786, 787, 789, 788), (788, 789, 793, 792), (792, 793, 791, 790), (790, 791, 787, 786), (788, 792, 790, 786), (793, 789, 787, 791), (796, 797, 801, 800), (800, 801, 799, 798), (798, 799, 795, 794), (801, 797, 795, 799), (800, 798, 794, 796), (802, 803, 805, 804), (804, 805, 809, 808), (808, 809, 807, 806), (806, 807, 803, 802), (804, 808, 806, 802), (809, 805, 803, 807), (810, 811, 813, 812), (812, 813, 817, 816), (816, 817, 815, 814), (814, 815, 811, 810), (812, 816, 814, 810), (817, 813, 811, 815), (818, 819, 821, 820), (820, 821, 825, 824), (824, 825, 823, 822), (822, 823, 819, 818), (820, 824, 822, 818), (825, 821, 819, 823), (826, 827, 829, 828), (828, 829, 833, 832), (832, 833, 831, 830), (830, 831, 827, 826), (828, 832, 830, 826), (833, 829, 827, 831), (840, 841, 839, 838), (836, 840, 838, 834), (841, 837, 835, 839), (842, 843, 845, 844), (844, 845, 849, 848), (848, 849, 847, 846), (846, 847, 843, 842), (844, 848, 846, 842), (849, 845, 843, 847), (852, 853, 857, 856), (856, 857, 855, 854), (854, 855, 851, 850), (857, 853, 851, 855), (856, 854, 850, 852), (858, 859, 861, 860), (860, 861, 865, 864), (864, 865, 863, 862), (862, 863, 859, 858), (860, 864, 862, 858), (865, 861, 859, 863), (866, 867, 869, 868), (868, 869, 873, 872), (872, 873, 871, 870), (870, 871, 867, 866), (868, 872, 870, 866), (873, 869, 867, 871), (874, 875, 877, 876), (876, 877, 881, 880), (880, 881, 879, 878), (878, 879, 875, 874), (876, 880, 878, 874), (881, 877, 875, 879), (882, 883, 885, 884), (884, 885, 889, 888), (888, 889, 887, 886), (886, 887, 883, 882), (884, 888, 886, 882), (889, 885, 883, 887), (896, 897, 895, 894), (892, 896, 894, 890), (897, 893, 891, 895), (898, 899, 901, 900), (900, 901, 905, 904), (904, 905, 903, 902), (902, 903, 899, 898), (900, 904, 902, 898), (905, 901, 899, 903), (908, 909, 913, 912), (912, 913, 911, 910), (910, 911, 907, 906), (913, 909, 907, 911), (912, 910, 906, 908), (914, 915, 917, 916), (916, 917, 921, 920), (920, 921, 919, 918), (918, 919, 915, 914), (916, 920, 918, 914), (921, 917, 915, 919), (922, 923, 925, 924), (924, 925, 929, 928), (928, 929, 927, 926), (926, 927, 923, 922), (924, 928, 926, 922), (929, 925, 923, 927), (930, 931, 933, 932), (932, 933, 937, 936), (936, 937, 935, 934), (934, 935, 931, 930), (932, 936, 934, 930), (937, 933, 931, 935), (938, 939, 941, 940), (940, 941, 945, 944), (944, 945, 943, 942), (942, 943, 939, 938), (940, 944, 942, 938), (945, 941, 939, 943), (952, 953, 951, 950), (948, 952, 950, 946), (953, 949, 947, 951), (368, 366, 1193, 1192), (956, 957, 961, 960), (960, 961, 959, 958), (958, 959, 955, 954), (956, 960, 958, 954), (961, 957, 955, 959), (987, 994, 1216, 1214), (964, 965, 969, 968), (968, 969, 967, 966), (966, 967, 963, 962), (964, 968, 966, 962), (969, 965, 963, 967), (981, 980, 1208, 1211), (972, 973, 977, 976), (976, 977, 975, 974), (974, 975, 971, 970), (972, 976, 974, 970), (975, 977, 1004, 1005), (964, 962, 1201, 1200), (980, 981, 985, 984), (984, 985, 983, 982), (982, 983, 979, 978), (980, 984, 982, 978), (970, 971, 1206, 1205), (989, 988, 1212, 1215), (988, 989, 993, 992), (992, 993, 991, 990), (990, 991, 987, 986), (988, 992, 990, 986), (991, 993, 996, 997), (996, 995, 994, 997), (972, 970, 1205, 1204), (987, 991, 997, 994), (993, 989, 995, 996), (1000, 999, 998, 1001), (979, 983, 1001, 998), (985, 981, 999, 1000), (983, 985, 1000, 1001), (1004, 1003, 1002, 1005), (978, 979, 1210, 1209), (971, 975, 1005, 1002), (977, 973, 1003, 1004), (1006, 1007, 1009, 1008), (1008, 1009, 1013, 1012), (1012, 1013, 1011, 1010), (1010, 1011, 1007, 1006), (1008, 1012, 1010, 1006), (1013, 1009, 1007, 1011), (1014, 1015, 1017, 1016), (1016, 1017, 1021, 1020), (1020, 1021, 1019, 1018), (1018, 1019, 1015, 1014), (1016, 1020, 1018, 1014), (1021, 1017, 1015, 1019), (1022, 1023, 1025, 1024), (1024, 1025, 1029, 1028), (1028, 1029, 1027, 1026), (1026, 1027, 1023, 1022), (1024, 1028, 1026, 1022), (1029, 1025, 1023, 1027), (1030, 1031, 1033, 1032), (1032, 1033, 1037, 1036), (1036, 1037, 1035, 1034), (1034, 1035, 1031, 1030), (1032, 1036, 1034, 1030), (1037, 1033, 1031, 1035), (6, 7, 8, 9, 10, 11, 0, 1, 2, 3, 4, 5), (362, 356, 1047, 1048), (1039, 1038, 1052, 1053), (363, 362, 1048, 1049), (349, 361, 1044, 1043), (351, 350, 1038, 1039), (350, 349, 1043, 1038), (352, 351, 1039, 1040), (360, 365, 1042, 1051), (353, 352, 1040, 1050), (365, 364, 1041, 1042), (356, 355, 1046, 1047), (355, 354, 1045, 1046), (364, 363, 1049, 1041), (354, 353, 1050, 1045), (361, 360, 1051, 1044), (1055, 1063, 1077, 1069), (1051, 1042, 1056, 1065), (1040, 1039, 1053, 1054), (1041, 1049, 1063, 1055), (1042, 1041, 1055, 1056), (1045, 1050, 1064, 1059), (1043, 1044, 1058, 1057), (1044, 1051, 1065, 1058), (1046, 1045, 1059, 1060), (1038, 1043, 1057, 1052), (1047, 1046, 1060, 1061), (1048, 1047, 1061, 1062), (1049, 1048, 1062, 1063), (1050, 1040, 1054, 1064), (1072, 1079, 1093, 1086), (1056, 1055, 1069, 1070), (1059, 1064, 1078, 1073), (1057, 1058, 1072, 1071), (1058, 1065, 1079, 1072), (1060, 1059, 1073, 1074), (1052, 1057, 1071, 1066), (1061, 1060, 1074, 1075), (1062, 1061, 1075, 1076), (1063, 1062, 1076, 1077), (1064, 1054, 1068, 1078), (1053, 1052, 1066, 1067), (1065, 1056, 1070, 1079), (1054, 1053, 1067, 1068), (1089, 1088, 1102, 1103), (1074, 1073, 1087, 1088), (1066, 1071, 1085, 1080), (1075, 1074, 1088, 1089), (1076, 1075, 1089, 1090), (1077, 1076, 1090, 1091), (1078, 1068, 1082, 1092), (1067, 1066, 1080, 1081), (1079, 1070, 1084, 1093), (1068, 1067, 1081, 1082), (1069, 1077, 1091, 1083), (1070, 1069, 1083, 1084), (1073, 1078, 1092, 1087), (1071, 1072, 1086, 1085), (1097, 1105, 1119, 1111), (1090, 1089, 1103, 1104), (1091, 1090, 1104, 1105), (1092, 1082, 1096, 1106), (1081, 1080, 1094, 1095), (1093, 1084, 1098, 1107), (1082, 1081, 1095, 1096), (1083, 1091, 1105, 1097), (1084, 1083, 1097, 1098), (1087, 1092, 1106, 1101), (1085, 1086, 1100, 1099), (1086, 1093, 1107, 1100), (1088, 1087, 1101, 1102), (1080, 1085, 1099, 1094), (1114, 1121, 1135, 1128), (1098, 1097, 1111, 1112), (1101, 1106, 1120, 1115), (1099, 1100, 1114, 1113), (1100, 1107, 1121, 1114), (1102, 1101, 1115, 1116), (1094, 1099, 1113, 1108), (1103, 1102, 1116, 1117), (1104, 1103, 1117, 1118), (1105, 1104, 1118, 1119), (1106, 1096, 1110, 1120), (1095, 1094, 1108, 1109), (1107, 1098, 1112, 1121), (1096, 1095, 1109, 1110), (1131, 1130, 1144, 1145), (1116, 1115, 1129, 1130), (1108, 1113, 1127, 1122), (1117, 1116, 1130, 1131), (1118, 1117, 1131, 1132), (1119, 1118, 1132, 1133), (1120, 1110, 1124, 1134), (1109, 1108, 1122, 1123), (1121, 1112, 1126, 1135), (1110, 1109, 1123, 1124), (1111, 1119, 1133, 1125), (1112, 1111, 1125, 1126), (1115, 1120, 1134, 1129), (1113, 1114, 1128, 1127), (1148, 1138, 1152, 1162), (1132, 1131, 1145, 1146), (1133, 1132, 1146, 1147), (1134, 1124, 1138, 1148), (1123, 1122, 1136, 1137), (1135, 1126, 1140, 1149), (1124, 1123, 1137, 1138), (1125, 1133, 1147, 1139), (1126, 1125, 1139, 1140), (1129, 1134, 1148, 1143), (1127, 1128, 1142, 1141), (1128, 1135, 1149, 1142), (1130, 1129, 1143, 1144), (1122, 1127, 1141, 1136), (1163, 1154, 1168, 1177), (1137, 1136, 1150, 1151), (1149, 1140, 1154, 1163), (1138, 1137, 1151, 1152), (1139, 1147, 1161, 1153), (1140, 1139, 1153, 1154), (1143, 1148, 1162, 1157), (1141, 1142, 1156, 1155), (1142, 1149, 1163, 1156), (1144, 1143, 1157, 1158), (1136, 1141, 1155, 1150), (1145, 1144, 1158, 1159), (1146, 1145, 1159, 1160), (1147, 1146, 1160, 1161), (1171, 1176, 1190, 1185), (1152, 1151, 1165, 1166), (1153, 1161, 1175, 1167), (1154, 1153, 1167, 1168), (1157, 1162, 1176, 1171), (1155, 1156, 1170, 1169), (1156, 1163, 1177, 1170), (1158, 1157, 1171, 1172), (1150, 1155, 1169, 1164), (1159, 1158, 1172, 1173), (1160, 1159, 1173, 1174), (1161, 1160, 1174, 1175), (1162, 1152, 1166, 1176), (1151, 1150, 1164, 1165), (1178, 1183, 1184, 1191, 1182, 1181, 1189, 1188, 1187, 1186, 1185, 1190, 1180, 1179), (1169, 1170, 1184, 1183), (1170, 1177, 1191, 1184), (1172, 1171, 1185, 1186), (1164, 1169, 1183, 1178), (1173, 1172, 1186, 1187), (1174, 1173, 1187, 1188), (1175, 1174, 1188, 1189), (1176, 1166, 1180, 1190), (1165, 1164, 1178, 1179), (1177, 1168, 1182, 1191), (1166, 1165, 1179, 1180), (1167, 1175, 1189, 1181), (1168, 1167, 1181, 1182), (1193, 1194, 1195, 1192), (1197, 1198, 1199, 1196), (1201, 1202, 1203, 1200), (1205, 1206, 1207, 1204), (1209, 1210, 1211, 1208), (1211, 1210, 1218, 1219), (1213, 1214, 1215, 1212), (1215, 1214, 1216, 1217), (1207, 1206, 1220, 1221), (956, 954, 1197, 1196), (995, 989, 1215, 1217), (973, 972, 1204, 1207), (366, 367, 1194, 1193), (963, 965, 1203, 1202), (954, 955, 1198, 1197), (998, 999, 1219, 1218), (971, 1002, 1220, 1206), (965, 964, 1200, 1203), (367, 369, 1195, 1194), (955, 957, 1199, 1198), (1003, 973, 1207, 1221), (369, 368, 1192, 1195), (957, 956, 1196, 1199), (979, 998, 1218, 1210), (999, 981, 1211, 1219), (994, 995, 1217, 1216), (988, 986, 1213, 1212), (986, 987, 1214, 1213), (1002, 1003, 1221, 1220), (980, 978, 1209, 1208), (1222, 1223, 1227, 1226), (1226, 1227, 1225, 1224), (1224, 1225, 438, 439), (1226, 1224, 439, 1222), (1229, 1231, 1230, 1228), (1222, 438, 1225, 1227, 1223), (1234, 1235, 1233, 1232), (1238, 1239, 1237, 1236), (1242, 1243, 1241, 1240), (1246, 1247, 1245, 1244), (1250, 1251, 1249, 1248), (1254, 1255, 1253, 1252), (1260, 1261, 1259, 1258), (1258, 1259, 418, 419), (1256, 1260, 1258, 419), (1261, 1257, 418, 1259)])
me_cube_005.polygons.foreach_set('material_index', [3, 3, 3, 3, 3, 3, 3, 3, 3, 3, 3, 3, 3, 3, 3, 3, 3, 3, 3, 3, 3, 3, 3, 3, 3, 3, 3, 3, 3, 3, 3, 3, 3, 3, 3, 3, 3, 3, 3, 3, 3, 3, 3, 3, 3, 3, 3, 3, 3, 3, 3, 3, 3, 3, 3, 3, 3, 3, 3, 3, 3, 3, 3, 3, 3, 3, 3, 3, 3, 3, 3, 3, 3, 3, 3, 3, 3, 3, 3, 3, 3, 3, 3, 3, 3, 3, 3, 3, 3, 3, 3, 3, 3, 3, 3, 3, 3, 3, 3, 3, 3, 3, 3, 3, 3, 3, 3, 3, 3, 3, 3, 3, 3, 3, 3, 3, 3, 3, 3, 3, 3, 3, 3, 3, 3, 3, 3, 3, 3, 3, 3, 3, 3, 3, 3, 3, 3, 3, 3, 3, 3, 3, 3, 3, 3, 3, 3, 3, 3, 3, 3, 3, 3, 3, 3, 3, 3, 3, 3, 3, 3, 3, 3, 3, 3, 3, 3, 3, 3, 3, 3, 3, 3, 3, 3, 3, 3, 3, 3, 3, 3, 3, 3, 3, 3, 3, 3, 3, 3, 3, 3, 3, 3, 3, 3, 3, 3, 3, 3, 3, 3, 3, 3, 3, 3, 3, 3, 3, 3, 3, 3, 3, 3, 3, 3, 3, 3, 3, 3, 3, 3, 3, 3, 3, 3, 3, 3, 3, 3, 3, 3, 3, 3, 3, 3, 3, 3, 3, 3, 3, 3, 3, 3, 3, 3, 3, 3, 3, 3, 3, 3, 3, 3, 3, 3, 3, 3, 3, 3, 3, 3, 3, 3, 3, 3, 3, 3, 3, 3, 3, 3, 3, 3, 3, 3, 3, 3, 3, 3, 3, 3, 3, 3, 3, 3, 3, 3, 3, 3, 3, 3, 3, 3, 3, 3, 3, 3, 3, 3, 3, 3, 3, 3, 3, 3, 3, 3, 3, 3, 3, 3, 3, 3, 3, 3, 3, 3, 3, 3, 3, 3, 3, 3, 3, 3, 3, 3, 3, 3, 3, 3, 3, 3, 3, 3, 3, 3, 3, 3, 3, 3, 3, 3, 3, 3, 3, 3, 3, 3, 3, 3, 3, 3, 4, 2, 2, 2, 2, 2, 2, 2, 2, 2, 2, 2, 2, 2, 2, 2, 2, 2, 2, 2, 1, 2, 2, 2, 2, 5, 5, 5, 2, 5, 2, 2, 2, 2, 2, 2, 2, 2, 0, 0, 0, 0, 0, 0, 0, 0, 2, 0, 0, 2, 2, 0, 2, 2, 0, 2, 2, 0, 2, 2, 0, 2, 2, 0, 2, 2, 0, 2, 0, 0, 0, 2, 2, 2, 0, 0, 0, 2, 2, 2, 2, 0, 0, 2, 2, 2, 2, 0, 0, 2, 0, 2, 0, 0, 0, 2, 2, 2, 0, 0, 0, 2, 0, 2, 0, 0, 0, 2, 0, 2, 0, 0, 0, 2, 0, 2, 0, 0, 0, 2, 2, 0, 2, 0, 0, 2, 0, 0, 2, 0, 2, 2, 1, 2, 2, 2, 2, 0, 0, 2, 2, 2, 2, 2, 0, 0, 2, 2, 2, 0, 0, 0, 2, 0, 2, 0, 0, 0, 0, 2, 2, 0, 2, 2, 2, 2, 0, 2, 2, 2, 1, 2, 2, 0, 0, 0, 0, 0, 0, 2, 2, 0, 2, 2, 2, 2, 2, 0, 2, 2, 2, 2, 0, 0, 0, 2, 2, 2, 0, 0, 2, 2, 2, 0, 2, 0, 2, 2, 1, 2, 2, 2, 0, 0, 0, 0, 0, 2, 2, 0, 2, 2, 2, 2, 0, 0, 2, 2, 2, 2, 0, 0, 0, 2, 2, 2, 0, 0, 2, 2, 2, 0, 2, 0, 2, 2, 2, 2, 2, 2, 0, 0, 0, 0, 0, 2, 2, 0, 2, 0, 2, 2, 0, 0, 0, 2, 2, 2, 0, 0, 0, 2, 0, 2, 0, 0, 0, 2, 0, 0, 0, 0, 2, 2, 2, 2, 2, 2, 0, 0, 0, 0, 0, 2, 2, 0, 2, 0, 0, 2, 0, 0, 2, 2, 2, 2, 0, 0, 2, 2, 0, 2, 0, 0, 0, 2, 0, 0, 0, 0, 2, 2, 2, 2, 2, 2, 0, 0, 0, 0, 0, 2, 2, 0, 2, 2, 0, 2, 0, 0, 0, 2, 2, 2, 0, 0, 0, 2, 0, 2, 0, 0, 0, 2, 0, 0, 2, 0, 2, 2, 2, 2, 2, 2, 0, 0, 0, 0, 0, 2, 2, 0, 2, 2, 2, 2, 0, 0, 0, 2, 2, 2, 0, 0, 0, 2, 0, 2, 0, 0, 0, 2, 0, 0, 0, 0, 2, 4, 4, 2, 2, 4, 4, 2, 4, 4, 2, 4, 2, 2, 4, 2, 2, 4, 2, 2, 4, 2, 2, 2, 2, 2, 2, 2, 2, 4, 4, 2, 4, 4, 4, 2, 4, 4, 4, 2, 4, 2, 2, 0, 0, 0, 2, 2, 2, 3, 3, 3, 3, 3, 2, 3, 3, 3, 3, 3, 0, 0, 0, 0, 0, 2, 3, 3, 3, 3, 3, 3, 3, 3, 3, 3, 3, 3, 3, 3, 3, 3, 3, 3, 3, 3, 3, 3, 3, 3, 3, 3, 3, 3, 3, 3, 3, 3, 3, 3, 3, 3, 3, 3, 3, 3, 3, 3, 3, 3, 3, 3, 3, 3, 3, 3, 3, 3, 3, 3, 3, 3, 3, 3, 3, 3, 3, 3, 3, 3, 3, 3, 3, 3, 3, 3, 3, 3, 3, 3, 3, 3, 3, 3, 3, 3, 3, 3, 3, 3, 3, 3, 3, 3, 3, 3, 3, 3, 3, 3, 3, 3, 3, 3, 3, 3, 3, 3, 3, 3, 3, 3, 3, 3, 3, 3, 3, 3, 3, 3, 3, 3, 3, 3, 3, 3, 3, 3, 3, 3, 3, 3, 3, 3, 3, 3, 3, 3, 3, 3, 3, 3, 3, 3, 3, 3, 3, 3, 3, 3, 3, 3, 3, 3, 3, 3, 3, 3, 3, 3, 3, 3, 2, 4, 4, 4, 4, 4, 4, 4, 4, 2, 4, 2, 2, 4, 2, 4, 4, 2, 2, 4, 2, 2, 4, 2, 4, 4, 2, 2, 4, 2, 0, 0, 0, 0, 2, 0, 1, 1, 1, 1, 1, 1, 2, 2, 2, 2])
me_cube_005.materials.append(mat_material_001)
me_cube_005.materials.append(mat_material_002)
me_cube_005.materials.append(mat_material)
me_cube_005.materials.append(mat_material_003)
me_cube_005.materials.append(mat_material_004)
me_cube_005.materials.append(mat_material_005)
me_cube_005.use_remesh_preserve_volume = False
me_cube_005.use_remesh_preserve_attributes = False
me_cube_005.use_mirror_vertex_groups = False
me_cube_005.update()

# ---- objects
ob_cube = bpy.data.objects.new('Cube', me_cube_005)

# ---- transforms, parenting, visibility, modifiers, constraints
ob_cube.location = (0.1887, -0.07466, 0.9746)
ob_cube.lineart.crease_threshold = 0.0

# ---- collection membership
col_collection_1.objects.link(ob_cube)

# ---- scene / render settings (as saved in the file)
scene.frame_start = 1; scene.frame_end = 250; scene.frame_set(1)
scene.render.engine = 'BLENDER_EEVEE_NEXT'
scene.render.resolution_percentage = 50
scene.render.dither_intensity = 0.0
scene.cycles.use_denoising = False
scene.cycles.samples = 128
scene.cycles.sampling_pattern = 'TABULATED_SOBOL'
scene.cycles.light_sampling_threshold = 0.0
scene.cycles.use_adaptive_sampling = False
scene.cycles.use_light_tree = False
scene.cycles.blur_glossy = 0.0
scene.cycles.sample_clamp_indirect = 0.0
scene.view_settings.view_transform = 'Standard'
bpy.context.view_layer.update()

# ---- added for rendering (the .blend has no active camera and no usable light): camera, sun
cam_auto = bpy.data.cameras.new('AutoCamera')
cam_auto.lens = 50.0
cam_auto.sensor_width = 36.0
cam_auto.clip_end = 1000.0
ob_auto_camera = bpy.data.objects.new('AutoCamera', cam_auto)
scene.collection.objects.link(ob_auto_camera)
ob_auto_camera.location = (23.1496, -32.9909, 28.2388)
ob_auto_camera.rotation_euler = (1.09748, -7.21219e-08, 0.694738)
scene.camera = ob_auto_camera
light_auto_sun = bpy.data.lights.new('AutoSun', 'SUN')
light_auto_sun.energy = 3.0
light_auto_sun.angle = 0.0523599
ob_auto_sun = bpy.data.objects.new('AutoSun', light_auto_sun)
scene.collection.objects.link(ob_auto_sun)
ob_auto_sun.rotation_euler = (0.872665, 0.174533, 0.523599)
bpy.context.view_layer.update()
